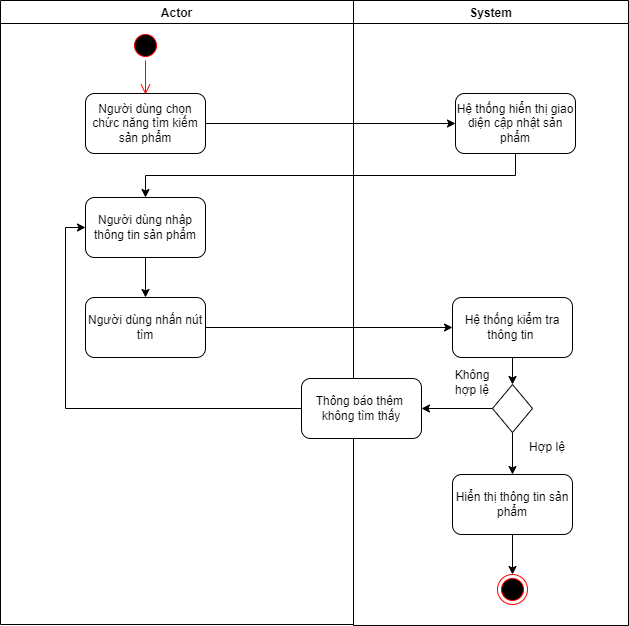

The diagram above was exported from draw.io. Its source (the exported page's mxGraphModel, read from the mxfile embedded in the PNG):
<mxGraphModel dx="1038" dy="489" grid="0" gridSize="10" guides="1" tooltips="1" connect="1" arrows="1" fold="1" page="1" pageScale="1" pageWidth="827" pageHeight="1169" math="0" shadow="0">
  <root>
    <mxCell id="pC4S1IAEabmS5AXNypv5-0" />
    <mxCell id="pC4S1IAEabmS5AXNypv5-1" parent="pC4S1IAEabmS5AXNypv5-0" />
    <mxCell id="T6LaZC1bEmXlYg89yWat-0" value="Actor" style="swimlane;" parent="pC4S1IAEabmS5AXNypv5-1" vertex="1">
      <mxGeometry x="44" y="17" width="353" height="624" as="geometry" />
    </mxCell>
    <mxCell id="T6LaZC1bEmXlYg89yWat-1" value="" style="ellipse;html=1;shape=startState;fillColor=#000000;strokeColor=#ff0000;" parent="T6LaZC1bEmXlYg89yWat-0" vertex="1">
      <mxGeometry x="130" y="30" width="30" height="30" as="geometry" />
    </mxCell>
    <mxCell id="T6LaZC1bEmXlYg89yWat-2" value="" style="edgeStyle=orthogonalEdgeStyle;html=1;verticalAlign=bottom;endArrow=open;endSize=8;strokeColor=#ff0000;" parent="T6LaZC1bEmXlYg89yWat-0" source="T6LaZC1bEmXlYg89yWat-1" edge="1">
      <mxGeometry relative="1" as="geometry">
        <mxPoint x="145" y="94" as="targetPoint" />
      </mxGeometry>
    </mxCell>
    <mxCell id="T6LaZC1bEmXlYg89yWat-3" value="Người dùng chọn chức năng tìm kiếm sản phẩm" style="rounded=1;whiteSpace=wrap;html=1;" parent="T6LaZC1bEmXlYg89yWat-0" vertex="1">
      <mxGeometry x="85" y="93" width="120" height="60" as="geometry" />
    </mxCell>
    <mxCell id="T6LaZC1bEmXlYg89yWat-4" style="edgeStyle=orthogonalEdgeStyle;rounded=0;orthogonalLoop=1;jettySize=auto;html=1;exitX=0.5;exitY=1;exitDx=0;exitDy=0;entryX=0.5;entryY=0;entryDx=0;entryDy=0;" parent="T6LaZC1bEmXlYg89yWat-0" source="T6LaZC1bEmXlYg89yWat-5" target="T6LaZC1bEmXlYg89yWat-6" edge="1">
      <mxGeometry relative="1" as="geometry" />
    </mxCell>
    <mxCell id="T6LaZC1bEmXlYg89yWat-5" value="Người dùng nhâp thông tin sản phẩm" style="rounded=1;whiteSpace=wrap;html=1;" parent="T6LaZC1bEmXlYg89yWat-0" vertex="1">
      <mxGeometry x="85" y="197" width="120" height="60" as="geometry" />
    </mxCell>
    <mxCell id="T6LaZC1bEmXlYg89yWat-6" value="Người dùng nhấn nút tìm" style="rounded=1;whiteSpace=wrap;html=1;" parent="T6LaZC1bEmXlYg89yWat-0" vertex="1">
      <mxGeometry x="85" y="297" width="120" height="60" as="geometry" />
    </mxCell>
    <mxCell id="T6LaZC1bEmXlYg89yWat-9" value="System" style="swimlane;" parent="pC4S1IAEabmS5AXNypv5-1" vertex="1">
      <mxGeometry x="397" y="17" width="275" height="625" as="geometry" />
    </mxCell>
    <mxCell id="T6LaZC1bEmXlYg89yWat-10" value="Hệ thống hiển thị giao diện cập nhật sản phẩm" style="rounded=1;whiteSpace=wrap;html=1;" parent="T6LaZC1bEmXlYg89yWat-9" vertex="1">
      <mxGeometry x="102" y="93" width="120" height="60" as="geometry" />
    </mxCell>
    <mxCell id="T6LaZC1bEmXlYg89yWat-11" style="edgeStyle=orthogonalEdgeStyle;rounded=0;orthogonalLoop=1;jettySize=auto;html=1;exitX=0.5;exitY=1;exitDx=0;exitDy=0;" parent="T6LaZC1bEmXlYg89yWat-9" source="T6LaZC1bEmXlYg89yWat-12" target="T6LaZC1bEmXlYg89yWat-19" edge="1">
      <mxGeometry relative="1" as="geometry" />
    </mxCell>
    <mxCell id="T6LaZC1bEmXlYg89yWat-12" value="Hệ thống kiểm tra thông tin&amp;nbsp;" style="rounded=1;whiteSpace=wrap;html=1;" parent="T6LaZC1bEmXlYg89yWat-9" vertex="1">
      <mxGeometry x="99" y="297" width="120" height="60" as="geometry" />
    </mxCell>
    <mxCell id="T6LaZC1bEmXlYg89yWat-29" style="edgeStyle=orthogonalEdgeStyle;rounded=0;orthogonalLoop=1;jettySize=auto;html=1;exitX=0.5;exitY=1;exitDx=0;exitDy=0;entryX=0.5;entryY=0;entryDx=0;entryDy=0;" parent="T6LaZC1bEmXlYg89yWat-9" source="T6LaZC1bEmXlYg89yWat-14" target="T6LaZC1bEmXlYg89yWat-15" edge="1">
      <mxGeometry relative="1" as="geometry" />
    </mxCell>
    <mxCell id="T6LaZC1bEmXlYg89yWat-14" value="Hiển thị thông tin sản phẩm" style="rounded=1;whiteSpace=wrap;html=1;" parent="T6LaZC1bEmXlYg89yWat-9" vertex="1">
      <mxGeometry x="99" y="474" width="120" height="60" as="geometry" />
    </mxCell>
    <mxCell id="T6LaZC1bEmXlYg89yWat-15" value="" style="ellipse;html=1;shape=endState;fillColor=#000000;strokeColor=#ff0000;" parent="T6LaZC1bEmXlYg89yWat-9" vertex="1">
      <mxGeometry x="144" y="574" width="30" height="30" as="geometry" />
    </mxCell>
    <mxCell id="T6LaZC1bEmXlYg89yWat-16" value="Thông báo thêm&amp;nbsp; không tìm thấy" style="rounded=1;whiteSpace=wrap;html=1;" parent="T6LaZC1bEmXlYg89yWat-9" vertex="1">
      <mxGeometry x="-52" y="378" width="120" height="60" as="geometry" />
    </mxCell>
    <mxCell id="T6LaZC1bEmXlYg89yWat-17" style="edgeStyle=orthogonalEdgeStyle;rounded=0;orthogonalLoop=1;jettySize=auto;html=1;exitX=0.5;exitY=1;exitDx=0;exitDy=0;" parent="T6LaZC1bEmXlYg89yWat-9" source="T6LaZC1bEmXlYg89yWat-19" target="T6LaZC1bEmXlYg89yWat-14" edge="1">
      <mxGeometry relative="1" as="geometry" />
    </mxCell>
    <mxCell id="T6LaZC1bEmXlYg89yWat-18" style="edgeStyle=orthogonalEdgeStyle;rounded=0;orthogonalLoop=1;jettySize=auto;html=1;exitX=0;exitY=0.5;exitDx=0;exitDy=0;entryX=1;entryY=0.5;entryDx=0;entryDy=0;" parent="T6LaZC1bEmXlYg89yWat-9" source="T6LaZC1bEmXlYg89yWat-19" target="T6LaZC1bEmXlYg89yWat-16" edge="1">
      <mxGeometry relative="1" as="geometry" />
    </mxCell>
    <mxCell id="T6LaZC1bEmXlYg89yWat-19" value="" style="rhombus;whiteSpace=wrap;html=1;" parent="T6LaZC1bEmXlYg89yWat-9" vertex="1">
      <mxGeometry x="139" y="384" width="40" height="48" as="geometry" />
    </mxCell>
    <mxCell id="T6LaZC1bEmXlYg89yWat-20" value="Hợp lệ" style="text;html=1;strokeColor=none;fillColor=none;align=center;verticalAlign=middle;whiteSpace=wrap;rounded=0;" parent="T6LaZC1bEmXlYg89yWat-9" vertex="1">
      <mxGeometry x="164" y="432" width="60" height="30" as="geometry" />
    </mxCell>
    <mxCell id="T6LaZC1bEmXlYg89yWat-21" value="Không hợp lệ" style="text;html=1;strokeColor=none;fillColor=none;align=center;verticalAlign=middle;whiteSpace=wrap;rounded=0;" parent="T6LaZC1bEmXlYg89yWat-9" vertex="1">
      <mxGeometry x="89" y="367" width="60" height="30" as="geometry" />
    </mxCell>
    <mxCell id="T6LaZC1bEmXlYg89yWat-24" style="edgeStyle=orthogonalEdgeStyle;rounded=0;orthogonalLoop=1;jettySize=auto;html=1;exitX=1;exitY=0.5;exitDx=0;exitDy=0;entryX=0;entryY=0.5;entryDx=0;entryDy=0;" parent="pC4S1IAEabmS5AXNypv5-1" source="T6LaZC1bEmXlYg89yWat-3" target="T6LaZC1bEmXlYg89yWat-10" edge="1">
      <mxGeometry relative="1" as="geometry" />
    </mxCell>
    <mxCell id="T6LaZC1bEmXlYg89yWat-25" style="edgeStyle=orthogonalEdgeStyle;rounded=0;orthogonalLoop=1;jettySize=auto;html=1;exitX=0.5;exitY=1;exitDx=0;exitDy=0;" parent="pC4S1IAEabmS5AXNypv5-1" source="T6LaZC1bEmXlYg89yWat-10" target="T6LaZC1bEmXlYg89yWat-5" edge="1">
      <mxGeometry relative="1" as="geometry" />
    </mxCell>
    <mxCell id="T6LaZC1bEmXlYg89yWat-26" style="edgeStyle=orthogonalEdgeStyle;rounded=0;orthogonalLoop=1;jettySize=auto;html=1;exitX=1;exitY=0.5;exitDx=0;exitDy=0;entryX=0;entryY=0.5;entryDx=0;entryDy=0;" parent="pC4S1IAEabmS5AXNypv5-1" source="T6LaZC1bEmXlYg89yWat-6" target="T6LaZC1bEmXlYg89yWat-12" edge="1">
      <mxGeometry relative="1" as="geometry" />
    </mxCell>
    <mxCell id="T6LaZC1bEmXlYg89yWat-28" style="edgeStyle=orthogonalEdgeStyle;rounded=0;orthogonalLoop=1;jettySize=auto;html=1;exitX=0;exitY=0.5;exitDx=0;exitDy=0;entryX=0;entryY=0.5;entryDx=0;entryDy=0;" parent="pC4S1IAEabmS5AXNypv5-1" source="T6LaZC1bEmXlYg89yWat-16" target="T6LaZC1bEmXlYg89yWat-5" edge="1">
      <mxGeometry relative="1" as="geometry" />
    </mxCell>
  </root>
</mxGraphModel>